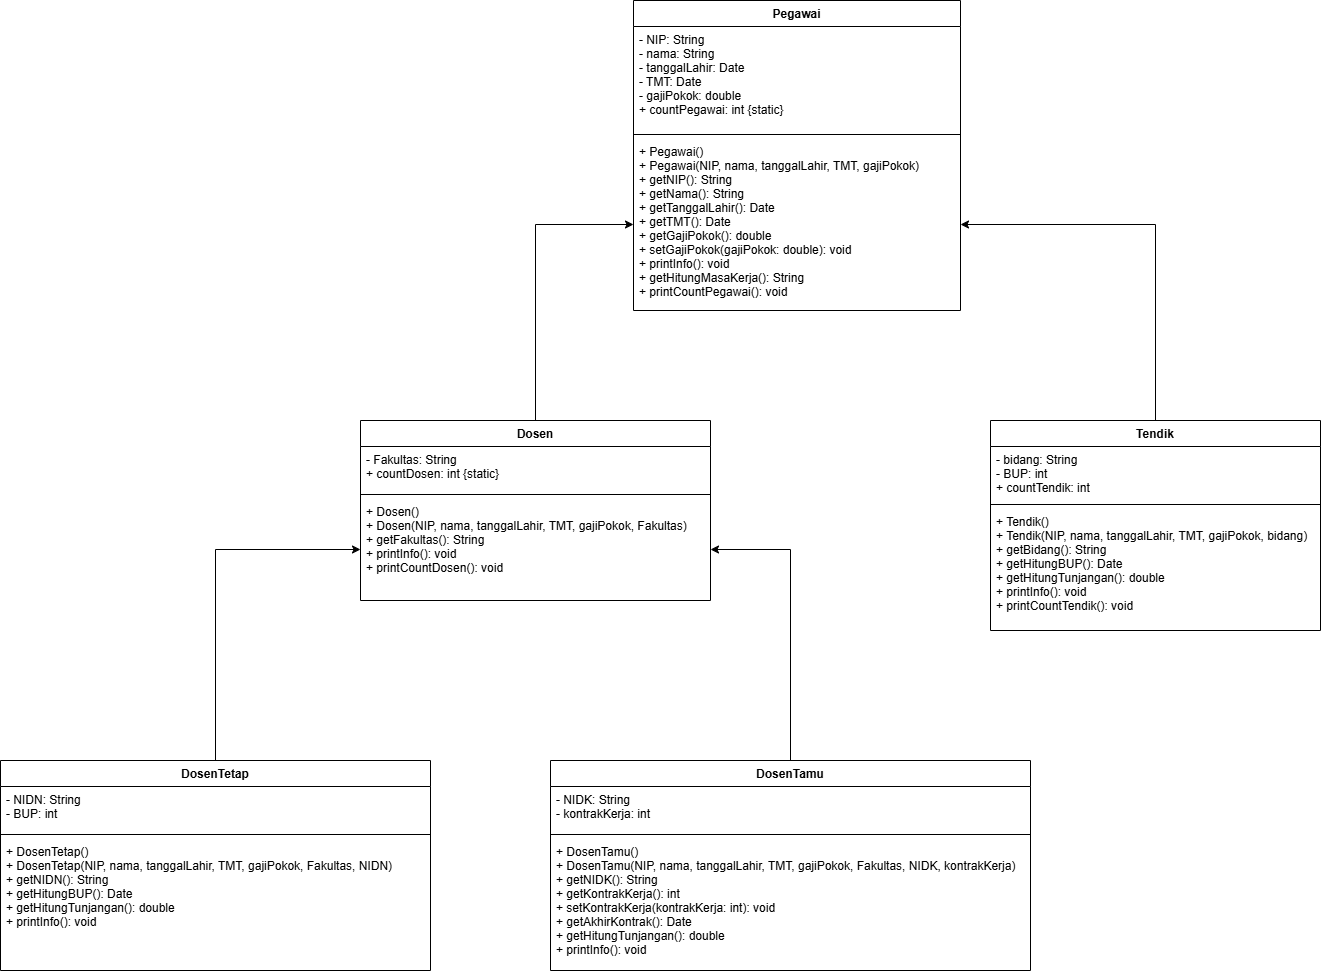

The diagram above was exported from draw.io. Its source (the exported page's mxGraphModel, read from the mxfile embedded in the PNG):
<mxGraphModel dx="4802" dy="2895" grid="1" gridSize="10" guides="1" tooltips="1" connect="1" arrows="1" fold="1" page="1" pageScale="1" pageWidth="3300" pageHeight="2339" math="0" shadow="0">
  <root>
    <mxCell id="0" />
    <mxCell id="1" parent="0" />
    <mxCell id="pegawai" value="Pegawai" style="swimlane;fontStyle=1;align=center;verticalAlign=top;childLayout=stackLayout;horizontal=1;startSize=26;horizontalStack=0;resizeParent=1;resizeParentMax=0;resizeLast=0;collapsible=1;marginBottom=0;flipV=0;flipH=0;" parent="1" vertex="1">
      <mxGeometry x="383" y="-720" width="327" height="310" as="geometry" />
    </mxCell>
    <mxCell id="pegawai-att" value="- NIP: String&#10;- nama: String&#10;- tanggalLahir: Date&#10;- TMT: Date&#10;- gajiPokok: double&#10;+ countPegawai: int {static}" style="text;strokeColor=none;fillColor=none;align=left;verticalAlign=top;spacingLeft=4;spacingRight=4;overflow=hidden;rotatable=0;points=[[0,0.5],[1,0.5]];portConstraint=eastwest;" parent="pegawai" vertex="1">
      <mxGeometry y="26" width="327" height="104" as="geometry" />
    </mxCell>
    <mxCell id="pegawai-line" value="" style="line;strokeWidth=1;fillColor=none;align=left;verticalAlign=middle;spacingTop=-1;spacingLeft=3;spacingRight=3;rotatable=0;labelPosition=right;points=[];portConstraint=eastwest;strokeColor=inherit;" parent="pegawai" vertex="1">
      <mxGeometry y="130" width="327" height="8" as="geometry" />
    </mxCell>
    <mxCell id="pegawai-methods" value="+ Pegawai()&#10;+ Pegawai(NIP, nama, tanggalLahir, TMT, gajiPokok)&#10;+ getNIP(): String&#10;+ getNama(): String&#10;+ getTanggalLahir(): Date&#10;+ getTMT(): Date&#10;+ getGajiPokok(): double&#10;+ setGajiPokok(gajiPokok: double): void&#10;+ printInfo(): void&#10;+ getHitungMasaKerja(): String&#10;+ printCountPegawai(): void" style="text;strokeColor=none;fillColor=none;align=left;verticalAlign=top;spacingLeft=4;spacingRight=4;overflow=hidden;rotatable=0;points=[[0,0.5],[1,0.5]];portConstraint=eastwest;" parent="pegawai" vertex="1">
      <mxGeometry y="138" width="327" height="172" as="geometry" />
    </mxCell>
    <mxCell id="clxjjLs38959uQ26E7i0-6" style="edgeStyle=orthogonalEdgeStyle;rounded=0;orthogonalLoop=1;jettySize=auto;html=1;" edge="1" parent="1" source="dosen" target="pegawai-methods">
      <mxGeometry relative="1" as="geometry" />
    </mxCell>
    <mxCell id="dosen" value="Dosen" style="swimlane;fontStyle=1;align=center;verticalAlign=top;childLayout=stackLayout;horizontal=1;startSize=26;horizontalStack=0;resizeParent=1;resizeParentMax=0;resizeLast=0;collapsible=1;marginBottom=0;" parent="1" vertex="1">
      <mxGeometry x="110" y="-300" width="350" height="180" as="geometry" />
    </mxCell>
    <mxCell id="dosen-att" value="- Fakultas: String&#10;+ countDosen: int {static}" style="text;strokeColor=none;fillColor=none;align=left;verticalAlign=top;spacingLeft=4;spacingRight=4;overflow=hidden;rotatable=0;points=[[0,0.5],[1,0.5]];portConstraint=eastwest;" parent="dosen" vertex="1">
      <mxGeometry y="26" width="350" height="44" as="geometry" />
    </mxCell>
    <mxCell id="dosen-line" value="" style="line;strokeWidth=1;fillColor=none;align=left;verticalAlign=middle;spacingTop=-1;spacingLeft=3;spacingRight=3;rotatable=0;labelPosition=right;points=[];portConstraint=eastwest;strokeColor=inherit;" parent="dosen" vertex="1">
      <mxGeometry y="70" width="350" height="8" as="geometry" />
    </mxCell>
    <mxCell id="dosen-methods" value="+ Dosen()&#10;+ Dosen(NIP, nama, tanggalLahir, TMT, gajiPokok, Fakultas)&#10;+ getFakultas(): String&#10;+ printInfo(): void&#10;+ printCountDosen(): void" style="text;strokeColor=none;fillColor=none;align=left;verticalAlign=top;spacingLeft=4;spacingRight=4;overflow=hidden;rotatable=0;points=[[0,0.5],[1,0.5]];portConstraint=eastwest;" parent="dosen" vertex="1">
      <mxGeometry y="78" width="350" height="102" as="geometry" />
    </mxCell>
    <mxCell id="clxjjLs38959uQ26E7i0-7" style="edgeStyle=orthogonalEdgeStyle;rounded=0;orthogonalLoop=1;jettySize=auto;html=1;" edge="1" parent="1" source="tendik" target="pegawai-methods">
      <mxGeometry relative="1" as="geometry" />
    </mxCell>
    <mxCell id="tendik" value="Tendik" style="swimlane;fontStyle=1;align=center;verticalAlign=top;childLayout=stackLayout;horizontal=1;startSize=26;horizontalStack=0;resizeParent=1;resizeParentMax=0;resizeLast=0;collapsible=1;marginBottom=0;" parent="1" vertex="1">
      <mxGeometry x="740" y="-300" width="330" height="210" as="geometry" />
    </mxCell>
    <mxCell id="tendik-att" value="- bidang: String&#10;- BUP: int&#10;+ countTendik: int " style="text;strokeColor=none;fillColor=none;align=left;verticalAlign=top;spacingLeft=4;spacingRight=4;overflow=hidden;rotatable=0;points=[[0,0.5],[1,0.5]];portConstraint=eastwest;" parent="tendik" vertex="1">
      <mxGeometry y="26" width="330" height="54" as="geometry" />
    </mxCell>
    <mxCell id="tendik-line" value="" style="line;strokeWidth=1;fillColor=none;align=left;verticalAlign=middle;spacingTop=-1;spacingLeft=3;spacingRight=3;rotatable=0;labelPosition=right;points=[];portConstraint=eastwest;strokeColor=inherit;" parent="tendik" vertex="1">
      <mxGeometry y="80" width="330" height="8" as="geometry" />
    </mxCell>
    <mxCell id="tendik-methods" value="+ Tendik()&#10;+ Tendik(NIP, nama, tanggalLahir, TMT, gajiPokok, bidang)&#10;+ getBidang(): String&#10;+ getHitungBUP(): Date&#10;+ getHitungTunjangan(): double&#10;+ printInfo(): void&#10;+ printCountTendik(): void" style="text;strokeColor=none;fillColor=none;align=left;verticalAlign=top;spacingLeft=4;spacingRight=4;overflow=hidden;rotatable=0;points=[[0,0.5],[1,0.5]];portConstraint=eastwest;" parent="tendik" vertex="1">
      <mxGeometry y="88" width="330" height="122" as="geometry" />
    </mxCell>
    <mxCell id="clxjjLs38959uQ26E7i0-9" style="edgeStyle=orthogonalEdgeStyle;rounded=0;orthogonalLoop=1;jettySize=auto;html=1;entryX=1;entryY=0.5;entryDx=0;entryDy=0;" edge="1" parent="1" source="dosen-tamu" target="dosen-methods">
      <mxGeometry relative="1" as="geometry" />
    </mxCell>
    <mxCell id="dosen-tamu" value="DosenTamu" style="swimlane;fontStyle=1;align=center;verticalAlign=top;childLayout=stackLayout;horizontal=1;startSize=26;horizontalStack=0;resizeParent=1;resizeParentMax=0;resizeLast=0;collapsible=1;marginBottom=0;" parent="1" vertex="1">
      <mxGeometry x="300" y="40" width="480" height="210" as="geometry" />
    </mxCell>
    <mxCell id="dosen-tamu-att" value="- NIDK: String&#10;- kontrakKerja: int" style="text;strokeColor=none;fillColor=none;align=left;verticalAlign=top;spacingLeft=4;spacingRight=4;overflow=hidden;rotatable=0;points=[[0,0.5],[1,0.5]];portConstraint=eastwest;" parent="dosen-tamu" vertex="1">
      <mxGeometry y="26" width="480" height="44" as="geometry" />
    </mxCell>
    <mxCell id="dosen-tamu-line" value="" style="line;strokeWidth=1;fillColor=none;align=left;verticalAlign=middle;spacingTop=-1;spacingLeft=3;spacingRight=3;rotatable=0;labelPosition=right;points=[];portConstraint=eastwest;strokeColor=inherit;" parent="dosen-tamu" vertex="1">
      <mxGeometry y="70" width="480" height="8" as="geometry" />
    </mxCell>
    <mxCell id="dosen-tamu-methods" value="+ DosenTamu()&#10;+ DosenTamu(NIP, nama, tanggalLahir, TMT, gajiPokok, Fakultas, NIDK, kontrakKerja)&#10;+ getNIDK(): String&#10;+ getKontrakKerja(): int&#10;+ setKontrakKerja(kontrakKerja: int): void&#10;+ getAkhirKontrak(): Date&#10;+ getHitungTunjangan(): double&#10;+ printInfo(): void" style="text;strokeColor=none;fillColor=none;align=left;verticalAlign=top;spacingLeft=4;spacingRight=4;overflow=hidden;rotatable=0;points=[[0,0.5],[1,0.5]];portConstraint=eastwest;" parent="dosen-tamu" vertex="1">
      <mxGeometry y="78" width="480" height="132" as="geometry" />
    </mxCell>
    <mxCell id="clxjjLs38959uQ26E7i0-8" style="edgeStyle=orthogonalEdgeStyle;rounded=0;orthogonalLoop=1;jettySize=auto;html=1;" edge="1" parent="1" source="dosen-tetap" target="dosen-methods">
      <mxGeometry relative="1" as="geometry" />
    </mxCell>
    <mxCell id="dosen-tetap" value="DosenTetap" style="swimlane;fontStyle=1;align=center;verticalAlign=top;childLayout=stackLayout;horizontal=1;startSize=26;horizontalStack=0;resizeParent=1;resizeParentMax=0;resizeLast=0;collapsible=1;marginBottom=0;" parent="1" vertex="1">
      <mxGeometry x="-250" y="40" width="430" height="210" as="geometry" />
    </mxCell>
    <mxCell id="dosen-tetap-att" value="- NIDN: String&#10;- BUP: int &#10;" style="text;strokeColor=none;fillColor=none;align=left;verticalAlign=top;spacingLeft=4;spacingRight=4;overflow=hidden;rotatable=0;points=[[0,0.5],[1,0.5]];portConstraint=eastwest;" parent="dosen-tetap" vertex="1">
      <mxGeometry y="26" width="430" height="44" as="geometry" />
    </mxCell>
    <mxCell id="dosen-tetap-line" value="" style="line;strokeWidth=1;fillColor=none;align=left;verticalAlign=middle;spacingTop=-1;spacingLeft=3;spacingRight=3;rotatable=0;labelPosition=right;points=[];portConstraint=eastwest;strokeColor=inherit;" parent="dosen-tetap" vertex="1">
      <mxGeometry y="70" width="430" height="8" as="geometry" />
    </mxCell>
    <mxCell id="dosen-tetap-methods" value="+ DosenTetap()&#10;+ DosenTetap(NIP, nama, tanggalLahir, TMT, gajiPokok, Fakultas, NIDN)&#10;+ getNIDN(): String&#10;+ getHitungBUP(): Date&#10;+ getHitungTunjangan(): double&#10;+ printInfo(): void" style="text;strokeColor=none;fillColor=none;align=left;verticalAlign=top;spacingLeft=4;spacingRight=4;overflow=hidden;rotatable=0;points=[[0,0.5],[1,0.5]];portConstraint=eastwest;" parent="dosen-tetap" vertex="1">
      <mxGeometry y="78" width="430" height="132" as="geometry" />
    </mxCell>
  </root>
</mxGraphModel>